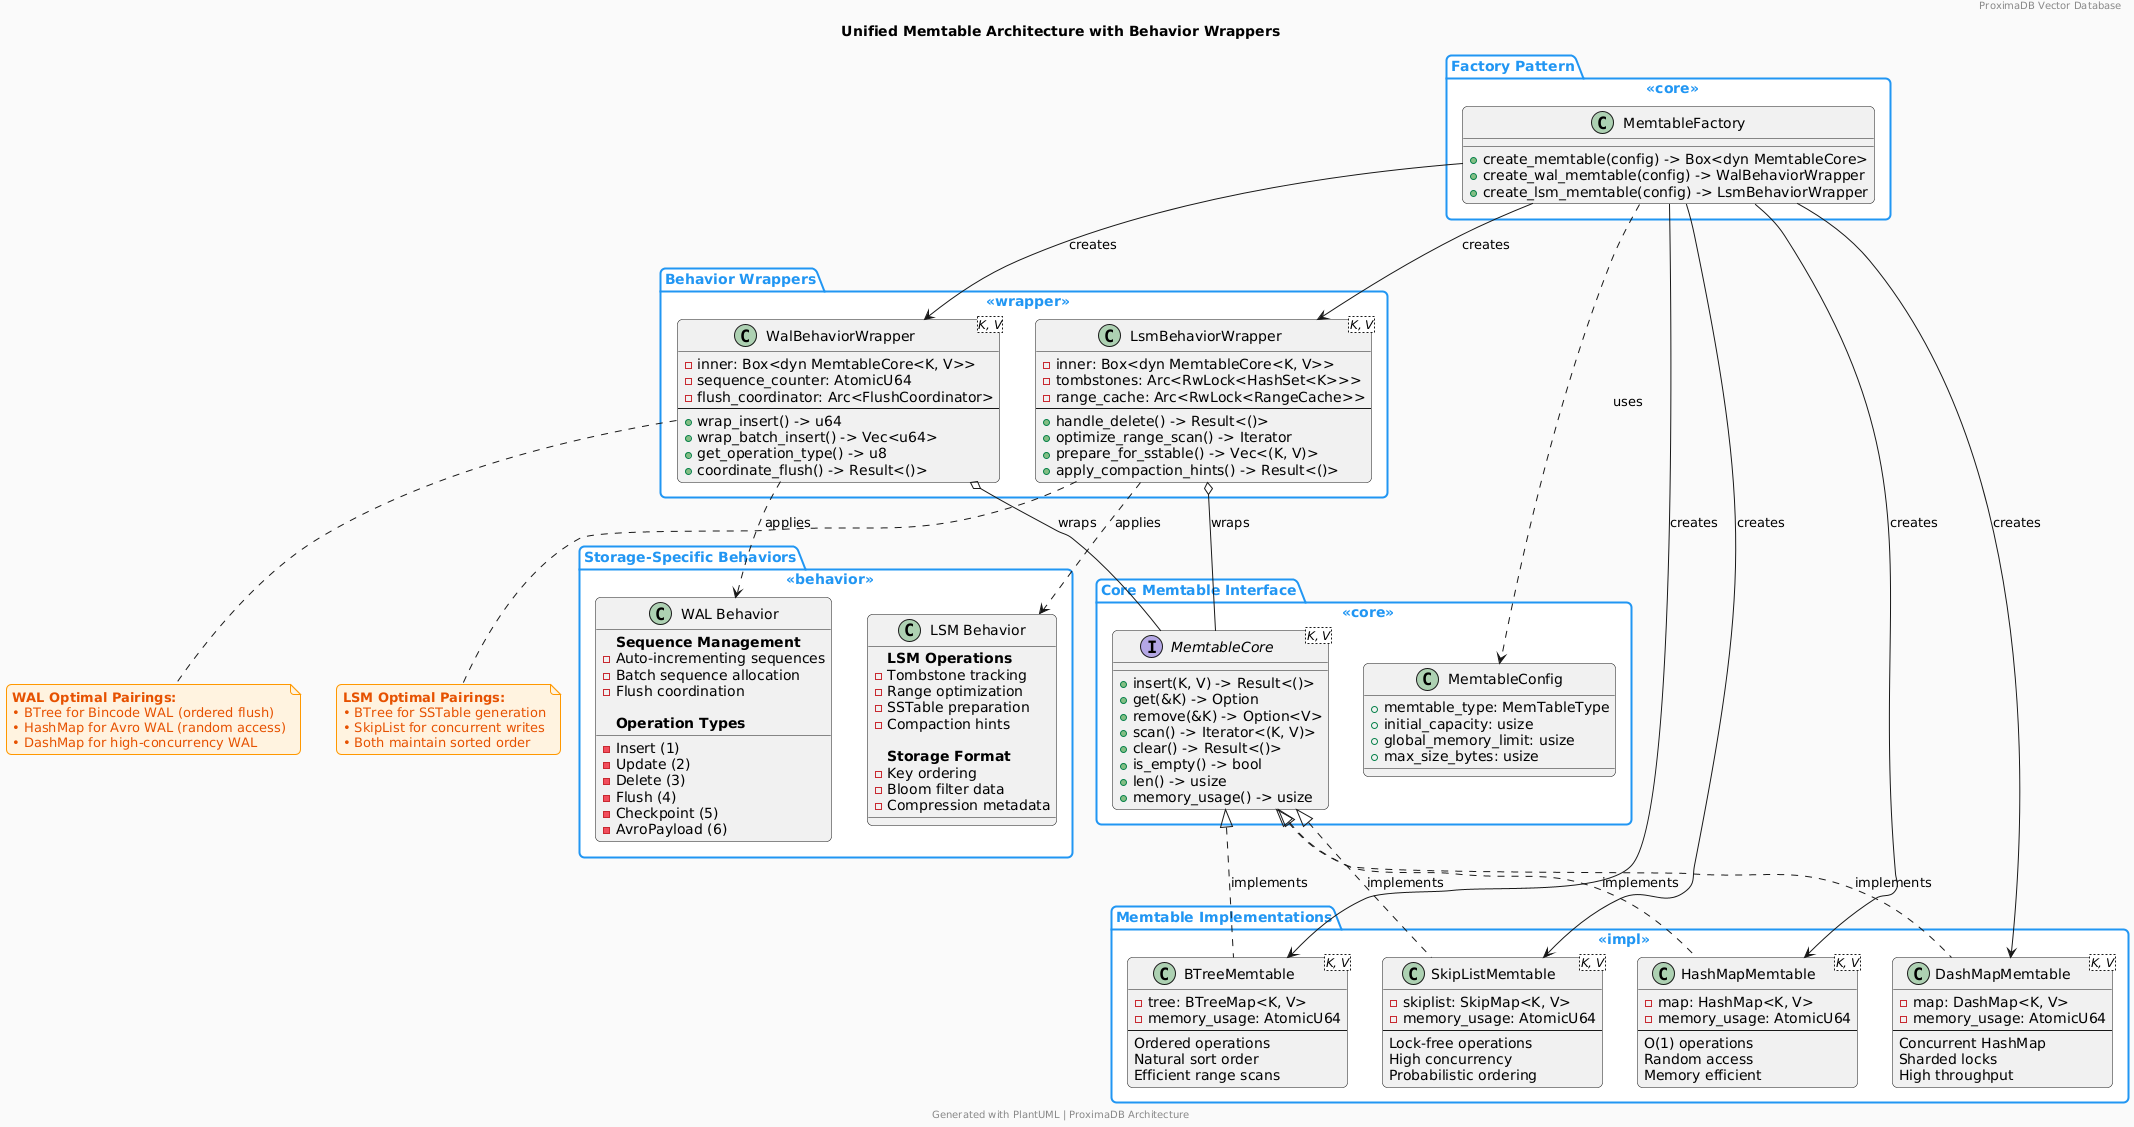

The diagram above was rendered by PlantUML. Its source (embedded in the PNG):
@startuml Unified_Memtable_Architecture

skinparam backgroundColor #FAFAFA
skinparam roundCorner 10
skinparam shadowing false

skinparam component {
    BackgroundColor #2196F3
    BorderColor #1976D2
    BorderThickness 2
    FontColor white
    FontStyle bold
    BackgroundColor<<core>> #2196F3
    BackgroundColor<<wrapper>> #4CAF50
    BackgroundColor<<impl>> #E0E0E0
    BorderColor<<impl>> #9E9E9E
    FontColor<<impl>> #424242
    BackgroundColor<<behavior>> #FF9800
}

skinparam package {
    BackgroundColor white
    BorderColor #2196F3
    BorderThickness 2
    FontColor #2196F3
    FontStyle bold
}

skinparam note {
    BackgroundColor #FFF3E0
    BorderColor #FF9800
    BorderThickness 1
    FontColor #E65100
}

title Unified Memtable Architecture with Behavior Wrappers
header ProximaDB Vector Database
footer Generated with PlantUML | ProximaDB Architecture

package "Core Memtable Interface" <<core>> {
    interface "MemtableCore<K, V>" as Core {
        + insert(K, V) -> Result<()>
        + get(&K) -> Option<&V>
        + remove(&K) -> Option<V>
        + scan() -> Iterator<(K, V)>
        + clear() -> Result<()>
        + is_empty() -> bool
        + len() -> usize
        + memory_usage() -> usize
    }
    
    class "MemtableConfig" as Config {
        + memtable_type: MemTableType
        + initial_capacity: usize
        + global_memory_limit: usize
        + max_size_bytes: usize
    }
}

package "Memtable Implementations" <<impl>> {
    class "BTreeMemtable<K, V>" as BTree {
        - tree: BTreeMap<K, V>
        - memory_usage: AtomicU64
        --
        Ordered operations
        Natural sort order
        Efficient range scans
    }
    
    class "SkipListMemtable<K, V>" as SkipList {
        - skiplist: SkipMap<K, V>
        - memory_usage: AtomicU64
        --
        Lock-free operations
        High concurrency
        Probabilistic ordering
    }
    
    class "HashMapMemtable<K, V>" as HashMap {
        - map: HashMap<K, V>
        - memory_usage: AtomicU64
        --
        O(1) operations
        Random access
        Memory efficient
    }
    
    class "DashMapMemtable<K, V>" as DashMap {
        - map: DashMap<K, V>
        - memory_usage: AtomicU64
        --
        Concurrent HashMap
        Sharded locks
        High throughput
    }
}

package "Behavior Wrappers" <<wrapper>> {
    class "WalBehaviorWrapper<K, V>" as WalWrapper {
        - inner: Box<dyn MemtableCore<K, V>>
        - sequence_counter: AtomicU64
        - flush_coordinator: Arc<FlushCoordinator>
        --
        + wrap_insert() -> u64
        + wrap_batch_insert() -> Vec<u64>
        + get_operation_type() -> u8
        + coordinate_flush() -> Result<()>
    }
    
    class "LsmBehaviorWrapper<K, V>" as LsmWrapper {
        - inner: Box<dyn MemtableCore<K, V>>
        - tombstones: Arc<RwLock<HashSet<K>>>
        - range_cache: Arc<RwLock<RangeCache>>
        --
        + handle_delete() -> Result<()>
        + optimize_range_scan() -> Iterator
        + prepare_for_sstable() -> Vec<(K, V)>
        + apply_compaction_hints() -> Result<()>
    }
}

package "Storage-Specific Behaviors" <<behavior>> {
    class "WAL Behavior" as WalBehavior {
        **Sequence Management**
        - Auto-incrementing sequences
        - Batch sequence allocation
        - Flush coordination
        
        **Operation Types**
        - Insert (1)
        - Update (2)
        - Delete (3)
        - Flush (4)
        - Checkpoint (5)
        - AvroPayload (6)
    }
    
    class "LSM Behavior" as LsmBehavior {
        **LSM Operations**
        - Tombstone tracking
        - Range optimization
        - SSTable preparation
        - Compaction hints
        
        **Storage Format**
        - Key ordering
        - Bloom filter data
        - Compression metadata
    }
}

package "Factory Pattern" <<core>> {
    class "MemtableFactory" as Factory {
        + create_memtable(config) -> Box<dyn MemtableCore>
        + create_wal_memtable(config) -> WalBehaviorWrapper
        + create_lsm_memtable(config) -> LsmBehaviorWrapper
    }
}

' Implementation relationships
Core <|.. BTree : implements
Core <|.. SkipList : implements
Core <|.. HashMap : implements
Core <|.. DashMap : implements

' Wrapper relationships
WalWrapper o-- Core : wraps
LsmWrapper o-- Core : wraps

' Behavior relationships
WalWrapper ..> WalBehavior : applies
LsmWrapper ..> LsmBehavior : applies

' Factory relationships
Factory --> BTree : creates
Factory --> SkipList : creates
Factory --> HashMap : creates
Factory --> DashMap : creates
Factory --> WalWrapper : creates
Factory --> LsmWrapper : creates

' Configuration
Factory ..> Config : uses

' Optimal pairings
note bottom of WalWrapper
    **WAL Optimal Pairings:**
    • BTree for Bincode WAL (ordered flush)
    • HashMap for Avro WAL (random access)
    • DashMap for high-concurrency WAL
end note

note bottom of LsmWrapper
    **LSM Optimal Pairings:**
    • BTree for SSTable generation
    • SkipList for concurrent writes
    • Both maintain sorted order
end note

@enduml